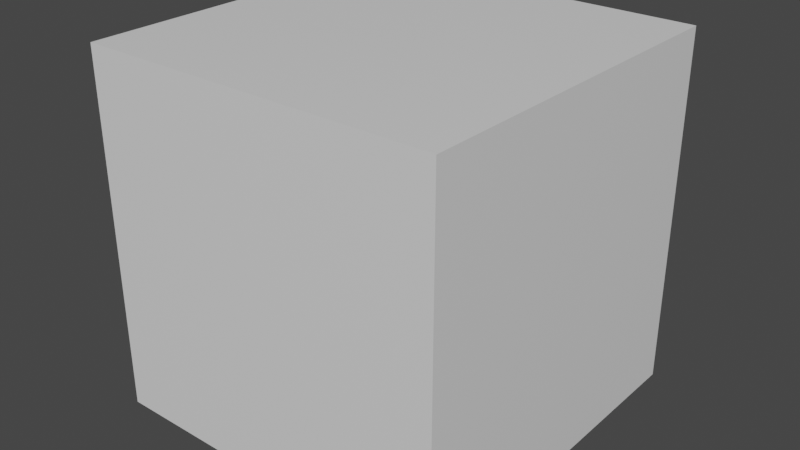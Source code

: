 # Source: basic_cube.blend  (saved by Blender 2.82.7; exported with 4.5.12 LTS)
import bpy
from mathutils import Matrix  # noqa: F401  (used for matrix-valued properties, if any)

bpy.ops.wm.read_factory_settings(use_empty=True)
scene = bpy.context.scene
scene.name = 'Scene'

# ---- collections
col_collection = bpy.data.collections.new('Collection'); scene.collection.children.link(col_collection)

# ---- materials (node trees are filled in below, after node groups)
mat_material = bpy.data.materials.new('Material')
mat_material.alpha_threshold = 0.0
mat_material.use_transparent_shadow = False
mat_material.line_color = (0.0, 0.0, 0.0, 1.0)

# ---- material node trees
mat_material.use_nodes = True; mat_material.node_tree.nodes.clear()
_N = mat_material.node_tree.nodes; _L = mat_material.node_tree.links
n0 = _N.new('ShaderNodeOutputMaterial'); n0.name = 'Material Output'; n0.location = (300, 300)
n1 = _N.new('ShaderNodeBsdfPrincipled'); n1.name = 'Principled BSDF'; n1.location = (10, 300)
n1.distribution = 'GGX'
n1.subsurface_method = 'BURLEY'
n1.inputs[2].default_value = 0.4
n1.inputs[3].default_value = 1.45
n1.inputs[27].default_value = (0.0, 0.0, 0.0, 1.0)
n1.inputs[28].default_value = 1.0
_L.new(n1.outputs[0], n0.inputs[0])
n0.is_active_output = True

# ---- world
world_world = bpy.data.worlds.new('World'); scene.world = world_world
world_world.use_nodes = True; world_world.node_tree.nodes.clear()
_N = world_world.node_tree.nodes; _L = world_world.node_tree.links
n0 = _N.new('ShaderNodeOutputWorld'); n0.name = 'World Output'; n0.location = (300, 300)
n1 = _N.new('ShaderNodeBackground'); n1.name = 'Background'; n1.location = (10, 300)
n1.inputs[0].default_value = (0.05088, 0.05088, 0.05088, 1.0)
_L.new(n1.outputs[0], n0.inputs[0])
n0.is_active_output = True
world_world.color = (0.05088, 0.05088, 0.05088)
world_world.use_sun_shadow = False
world_world.sun_shadow_jitter_overblur = 0.0

# ---- meshes
me_cube = bpy.data.meshes.new('Cube')
me_cube.from_pydata([(1.0, 1.0, 1.0), (1.0, 1.0, -1.0), (1.0, -1.0, 1.0), (1.0, -1.0, -1.0), (-1.0, 1.0, 1.0), (-1.0, 1.0, -1.0), (-1.0, -1.0, 1.0), (-1.0, -1.0, -1.0)], [], [(0, 4, 6, 2), (3, 2, 6, 7), (7, 6, 4, 5), (5, 1, 3, 7), (1, 0, 2, 3), (5, 4, 0, 1)])
_uv = me_cube.uv_layers.new(name='UVMap')
_uv.uv.foreach_set('vector', [0.625, 0.5, 0.875, 0.5, 0.875, 0.75, 0.625, 0.75, 0.375, 0.75, 0.625, 0.75, 0.625, 1.0, 0.375, 1.0, 0.375, 0.0, 0.625, 0.0, 0.625, 0.25, 0.375, 0.25, 0.125, 0.5, 0.375, 0.5, 0.375, 0.75, 0.125, 0.75, 0.375, 0.5, 0.625, 0.5, 0.625, 0.75, 0.375, 0.75, 0.375, 0.25, 0.625, 0.25, 0.625, 0.5, 0.375, 0.5])
me_cube.materials.append(mat_material)
me_cube.use_remesh_preserve_volume = False
me_cube.use_remesh_preserve_attributes = False
me_cube.use_mirror_vertex_groups = False
me_cube.update()

# ---- objects
ob_cube = bpy.data.objects.new('Cube', me_cube)

# ---- transforms, parenting, visibility, modifiers, constraints
ob_cube.location = (0.0, 0.0, 0.0)
ob_cube.lock_rotations_4d = False
ob_cube.empty_display_type = 'ARROWS'
ob_cube.lineart.crease_threshold = 0.0

# ---- collection membership
col_collection.objects.link(ob_cube)

# ---- scene / render settings (as saved in the file)
scene.frame_start = 1; scene.frame_end = 250; scene.frame_set(1)
scene.render.engine = 'BLENDER_EEVEE_NEXT'
scene.cycles.use_denoising = False
scene.cycles.samples = 128
scene.cycles.sampling_pattern = 'TABULATED_SOBOL'
scene.cycles.use_adaptive_sampling = False
scene.cycles.use_light_tree = False
scene.view_settings.view_transform = 'Filmic'
bpy.context.view_layer.update()

# ---- added for rendering (the .blend has no active camera and no usable light): camera, sun
cam_auto = bpy.data.cameras.new('AutoCamera')
cam_auto.lens = 50.0
cam_auto.sensor_width = 36.0
cam_auto.clip_end = 1000.0
ob_auto_camera = bpy.data.objects.new('AutoCamera', cam_auto)
scene.collection.objects.link(ob_auto_camera)
ob_auto_camera.location = (3.20507, -3.84609, 2.56406)
ob_auto_camera.rotation_euler = (1.09748, -7.21219e-08, 0.694738)
scene.camera = ob_auto_camera
light_auto_sun = bpy.data.lights.new('AutoSun', 'SUN')
light_auto_sun.energy = 3.0
light_auto_sun.angle = 0.0523599
ob_auto_sun = bpy.data.objects.new('AutoSun', light_auto_sun)
scene.collection.objects.link(ob_auto_sun)
ob_auto_sun.rotation_euler = (0.872665, 0.174533, 0.523599)
bpy.context.view_layer.update()
